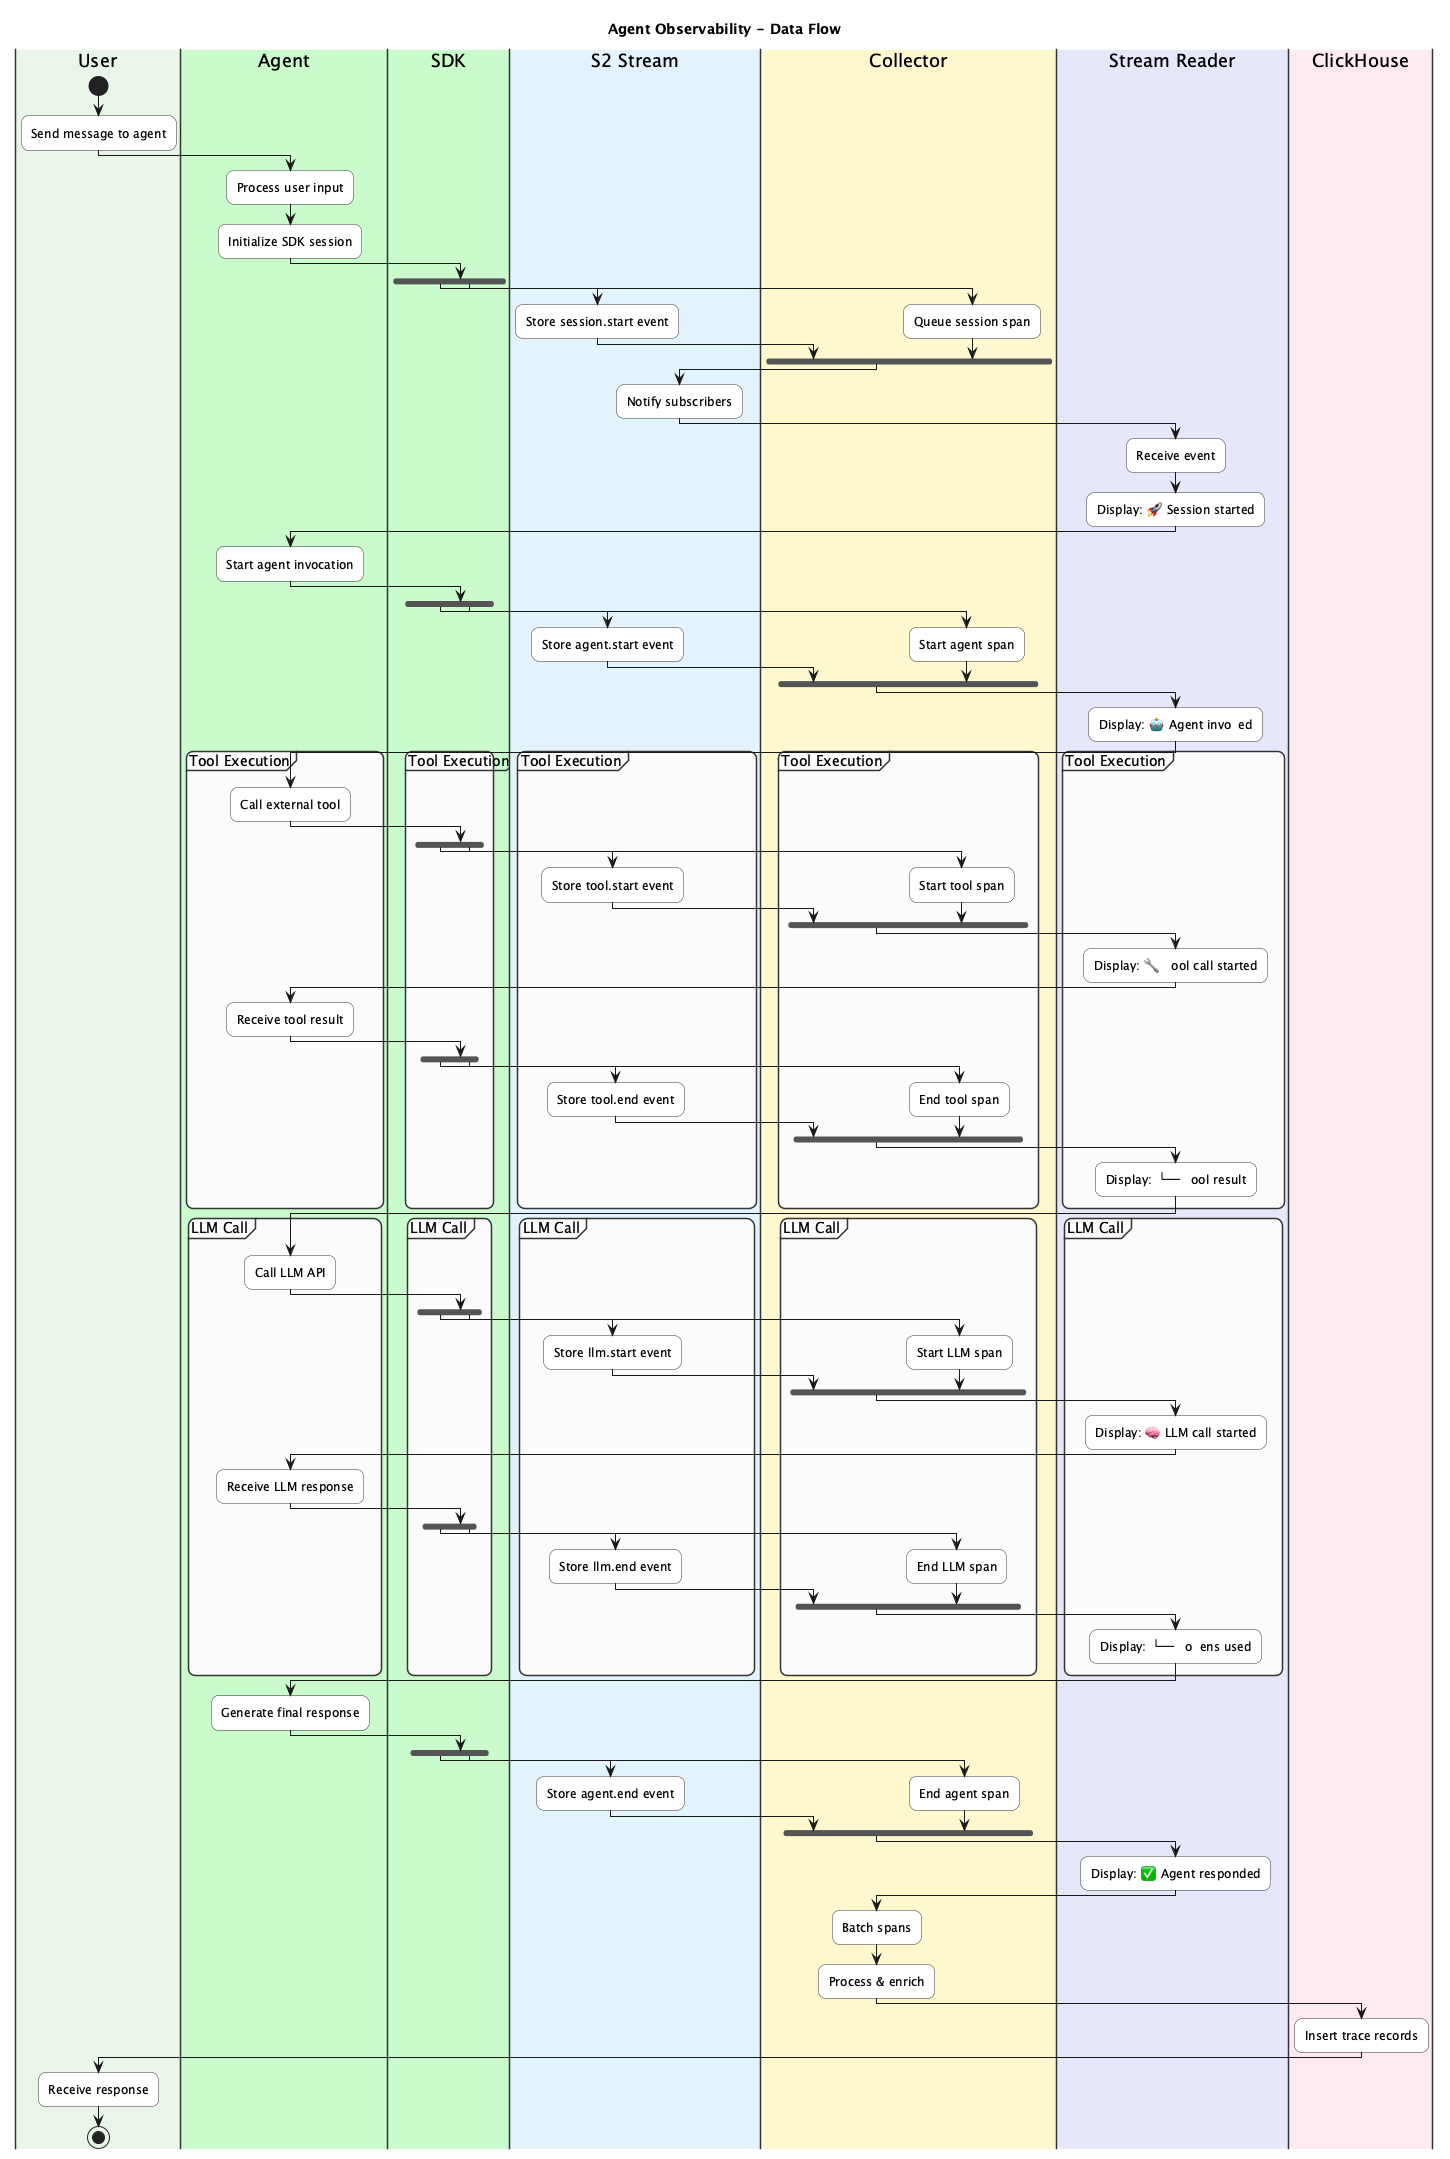

The diagram above was rendered by PlantUML. Its source (embedded in the PNG):
@startuml Data Flow

skinparam backgroundColor white
skinparam shadowing false
skinparam roundcorner 15
skinparam ActivityBackgroundColor white
skinparam ActivityBorderColor #333333
skinparam ActivityDiamondBackgroundColor #FFF6CC
skinparam ActivityDiamondBorderColor #333333
skinparam SwimlaneBorderColor #333333
skinparam PartitionBorderColor #333333

title Agent Observability - Data Flow

|#E8F5E9| User |
start
:Send message to agent;

|#C8FACC| Agent |
:Process user input;
:Initialize SDK session;

|#C8FACC| SDK |
fork
    |#E3F2FD| S2 Stream |
    :Store session.start event;
fork again
    |#FFF6CC| Collector |
    :Queue session span;
end fork

|#E3F2FD| S2 Stream |
:Notify subscribers;

|#E6E6FA| Stream Reader |
:Receive event;
:Display: 🚀 Session started;

|#C8FACC| Agent |
:Start agent invocation;

|#C8FACC| SDK |
fork
    |#E3F2FD| S2 Stream |
    :Store agent.start event;
fork again
    |#FFF6CC| Collector |
    :Start agent span;
end fork

|#E6E6FA| Stream Reader |
:Display: 🤖 Agent invoked;

partition "Tool Execution" #FAFAFA {
    |#C8FACC| Agent |
    :Call external tool;
    
    |#C8FACC| SDK |
    fork
        |#E3F2FD| S2 Stream |
        :Store tool.start event;
    fork again
        |#FFF6CC| Collector |
        :Start tool span;
    end fork
    
    |#E6E6FA| Stream Reader |
    :Display: 🔧 Tool call started;
    
    |#C8FACC| Agent |
    :Receive tool result;
    
    |#C8FACC| SDK |
    fork
        |#E3F2FD| S2 Stream |
        :Store tool.end event;
    fork again
        |#FFF6CC| Collector |
        :End tool span;
    end fork
    
    |#E6E6FA| Stream Reader |
    :Display: └─ Tool result;
}

partition "LLM Call" #FAFAFA {
    |#C8FACC| Agent |
    :Call LLM API;
    
    |#C8FACC| SDK |
    fork
        |#E3F2FD| S2 Stream |
        :Store llm.start event;
    fork again
        |#FFF6CC| Collector |
        :Start LLM span;
    end fork
    
    |#E6E6FA| Stream Reader |
    :Display: 🧠 LLM call started;
    
    |#C8FACC| Agent |
    :Receive LLM response;
    
    |#C8FACC| SDK |
    fork
        |#E3F2FD| S2 Stream |
        :Store llm.end event;
    fork again
        |#FFF6CC| Collector |
        :End LLM span;
    end fork
    
    |#E6E6FA| Stream Reader |
    :Display: └─ Tokens used;
}

|#C8FACC| Agent |
:Generate final response;

|#C8FACC| SDK |
fork
    |#E3F2FD| S2 Stream |
    :Store agent.end event;
fork again
    |#FFF6CC| Collector |
    :End agent span;
end fork

|#E6E6FA| Stream Reader |
:Display: ✅ Agent responded;

|#FFF6CC| Collector |
:Batch spans;
:Process & enrich;

|#FFEBEE| ClickHouse |
:Insert trace records;

|#E8F5E9| User |
:Receive response;
stop

@enduml